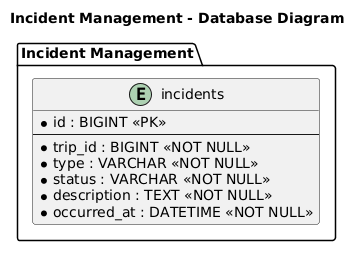

The diagram above was rendered by PlantUML. Its source (embedded in the PNG):
@startuml
title Incident Management - Database Diagram

package "Incident Management" {

    entity "incidents" as incidents {
        * id : BIGINT <<PK>>
        --
        * trip_id : BIGINT <<NOT NULL>>
        * type : VARCHAR <<NOT NULL>>
        * status : VARCHAR <<NOT NULL>>
        * description : TEXT <<NOT NULL>>
        * occurred_at : DATETIME <<NOT NULL>>
    }

}
@enduml